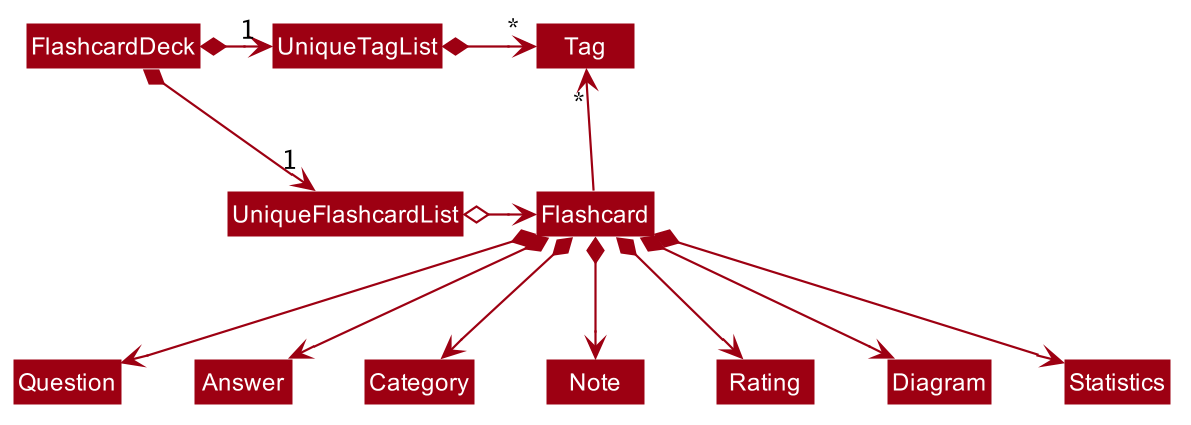

The diagram above was rendered by PlantUML. Its source (embedded in the PNG):
@startuml








skinparam BackgroundColor #FFFFFFF

skinparam Shadowing false

skinparam Class {
    FontColor #FFFFFF
    BorderThickness 1
    BorderColor #FFFFFF
    StereotypeFontColor #FFFFFF
    FontName Arial
}

skinparam Actor {
    BorderColor #000000
    Color #000000
    FontName Arial
}

skinparam Sequence {
    MessageAlign center
    BoxFontSize 15
    BoxPadding 0
    BoxFontColor #FFFFFF
    FontName Arial
}

skinparam Participant {
    FontColor #FFFFFFF
    Padding 20
}

skinparam MinClassWidth 50
skinparam ParticipantPadding 10
skinparam Shadowing false
skinparam DefaultTextAlignment center
skinparam packageStyle Rectangle

hide footbox
hide members
hide circle
skinparam arrowThickness 1.1
skinparam arrowColor #9D0012
skinparam classBackgroundColor #9D0012

FlashcardDeck *-right-> "1" UniqueFlashcardList
FlashcardDeck *-right-> "1" UniqueTagList
UniqueTagList -[hidden]down- UniqueFlashcardList
UniqueTagList -[hidden]down- UniqueFlashcardList

UniqueTagList *-right-> "*" Tag
UniqueFlashcardList o-right-> Flashcard

Flashcard -up-> "*" Tag

Flashcard *--> Question
Flashcard *--> Answer
Flashcard *--> Category
Flashcard *--> Note
Flashcard *--> Rating
Flashcard *--> Diagram
Flashcard *--> Statistics
@enduml